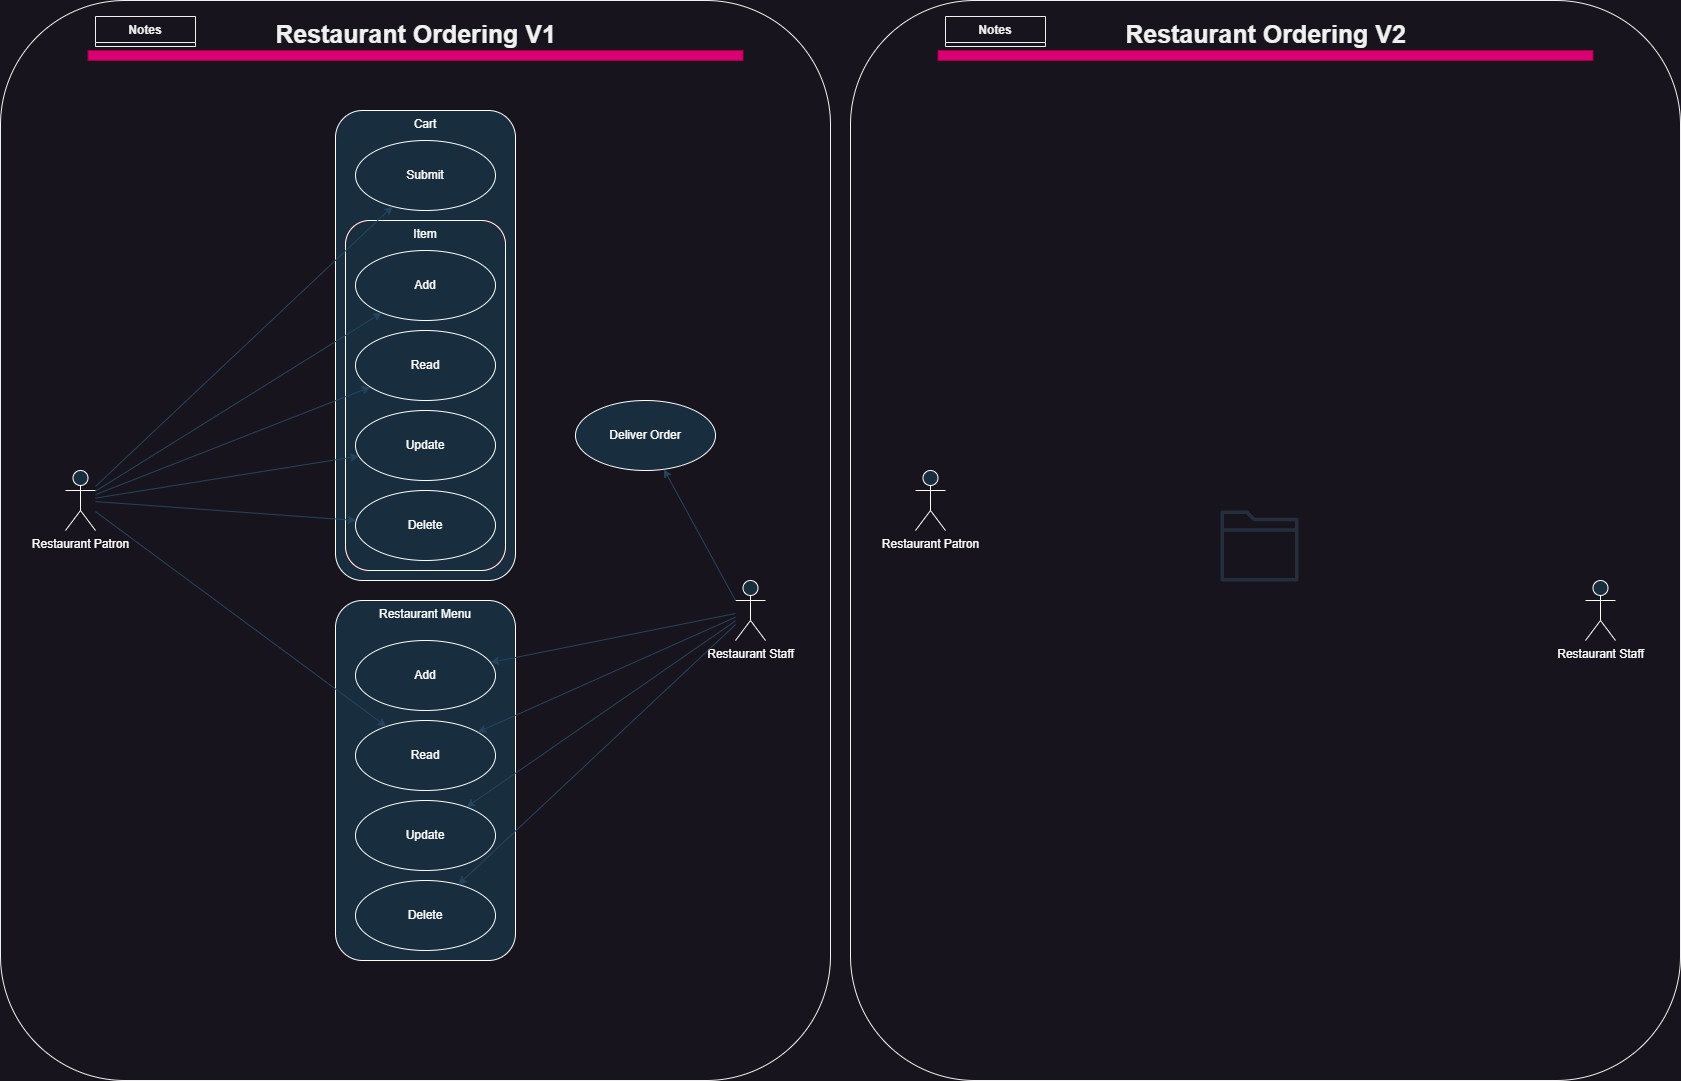

The diagram above was exported from draw.io. Its source (the exported page's mxGraphModel, read from the mxfile embedded in the PNG):
<mxGraphModel dx="1418" dy="820" grid="1" gridSize="10" guides="1" tooltips="1" connect="1" arrows="1" fold="1" page="1" pageScale="1" pageWidth="850" pageHeight="1100" math="0" shadow="0">
  <root>
    <mxCell id="0" />
    <mxCell id="1" parent="0" />
    <mxCell id="Q-EsAjGMg-Bfw-G2u1UZ-86" value="" style="rounded=1;whiteSpace=wrap;html=1;movable=1;resizable=1;rotatable=1;deletable=1;editable=1;locked=0;connectable=1;" parent="1" vertex="1">
      <mxGeometry x="860" y="10" width="830" height="1080" as="geometry" />
    </mxCell>
    <mxCell id="Q-EsAjGMg-Bfw-G2u1UZ-106" value="Restaurant Patron" style="shape=umlActor;verticalLabelPosition=bottom;verticalAlign=top;html=1;direction=east;labelBackgroundColor=none;fillColor=#182E3E;strokeColor=#FFFFFF;fontColor=#FFFFFF;rounded=1;" parent="1" vertex="1">
      <mxGeometry x="925" y="480" width="30" height="60" as="geometry" />
    </mxCell>
    <mxCell id="Q-EsAjGMg-Bfw-G2u1UZ-110" value="Restaurant Staff" style="shape=umlActor;verticalLabelPosition=bottom;verticalAlign=top;html=1;labelBackgroundColor=none;fillColor=#182E3E;strokeColor=#FFFFFF;fontColor=#FFFFFF;rounded=1;" parent="1" vertex="1">
      <mxGeometry x="1595" y="590" width="30" height="60" as="geometry" />
    </mxCell>
    <mxCell id="Q-EsAjGMg-Bfw-G2u1UZ-116" value="Restaurant Ordering V2" style="text;align=center;fontStyle=1;verticalAlign=middle;spacingLeft=3;spacingRight=3;strokeColor=none;rotatable=1;points=[[0,0.5],[1,0.5]];portConstraint=eastwest;html=1;fontSize=25;movable=1;resizable=1;deletable=1;editable=1;locked=0;connectable=1;" parent="1" vertex="1">
      <mxGeometry x="1125" y="30" width="300" height="26" as="geometry" />
    </mxCell>
    <mxCell id="Q-EsAjGMg-Bfw-G2u1UZ-117" value="" style="text;strokeColor=#A50040;fillColor=#d80073;align=left;verticalAlign=middle;spacingTop=-1;spacingLeft=4;spacingRight=4;rotatable=1;labelPosition=right;points=[];portConstraint=eastwest;fontColor=#ffffff;movable=1;resizable=1;deletable=1;editable=1;locked=0;connectable=1;" parent="1" vertex="1">
      <mxGeometry x="947.5" y="60" width="655" height="10" as="geometry" />
    </mxCell>
    <mxCell id="Q-EsAjGMg-Bfw-G2u1UZ-118" value="Notes" style="swimlane;fontStyle=1;align=center;verticalAlign=top;childLayout=stackLayout;horizontal=1;startSize=26;horizontalStack=0;resizeParent=1;resizeParentMax=0;resizeLast=0;collapsible=1;marginBottom=0;whiteSpace=wrap;html=1;movable=1;resizable=1;rotatable=1;deletable=1;editable=1;locked=0;connectable=1;" parent="1" vertex="1" collapsed="1">
      <mxGeometry x="955" y="26" width="100" height="30" as="geometry">
        <mxRectangle x="955" y="26" width="582.5" height="208" as="alternateBounds" />
      </mxGeometry>
    </mxCell>
    <mxCell id="Q-EsAjGMg-Bfw-G2u1UZ-119" value="&lt;p&gt;Notes:&amp;nbsp;&lt;/p&gt;&lt;p&gt;&lt;/p&gt;&lt;ul&gt;&lt;li&gt;&lt;br&gt;&lt;/li&gt;&lt;/ul&gt;" style="text;strokeColor=none;fillColor=default;align=left;verticalAlign=top;spacingLeft=4;spacingRight=4;overflow=hidden;rotatable=0;points=[[0,0.5],[1,0.5]];portConstraint=eastwest;whiteSpace=wrap;html=1;" parent="Q-EsAjGMg-Bfw-G2u1UZ-118" vertex="1">
      <mxGeometry y="26" width="582.5" height="174" as="geometry" />
    </mxCell>
    <mxCell id="Q-EsAjGMg-Bfw-G2u1UZ-120" value="" style="line;strokeWidth=1;fillColor=none;align=left;verticalAlign=middle;spacingTop=-1;spacingLeft=3;spacingRight=3;rotatable=0;labelPosition=right;points=[];portConstraint=eastwest;strokeColor=inherit;" parent="Q-EsAjGMg-Bfw-G2u1UZ-118" vertex="1">
      <mxGeometry y="200" width="582.5" height="8" as="geometry" />
    </mxCell>
    <mxCell id="Q-EsAjGMg-Bfw-G2u1UZ-121" value="" style="group;movable=0;resizable=0;rotatable=0;deletable=0;editable=0;locked=1;connectable=0;" parent="1" vertex="1" connectable="0">
      <mxGeometry x="10" y="10" width="830" height="1080" as="geometry" />
    </mxCell>
    <mxCell id="Q-EsAjGMg-Bfw-G2u1UZ-3" value="" style="rounded=1;whiteSpace=wrap;html=1;movable=1;resizable=1;rotatable=1;deletable=1;editable=1;locked=0;connectable=1;" parent="Q-EsAjGMg-Bfw-G2u1UZ-121" vertex="1">
      <mxGeometry width="830" height="1080" as="geometry" />
    </mxCell>
    <mxCell id="RNJ_qfoteNSc5oWdLL_N-144" value="" style="group;fillColor=#182E3E;labelBackgroundColor=none;fontColor=#FFFFFF;rounded=1;" parent="Q-EsAjGMg-Bfw-G2u1UZ-121" vertex="1" connectable="0">
      <mxGeometry x="335" y="110" width="180" height="470" as="geometry" />
    </mxCell>
    <mxCell id="RNJ_qfoteNSc5oWdLL_N-79" value="Cart" style="html=1;whiteSpace=wrap;verticalAlign=top;fillColor=none;container=0;labelBackgroundColor=none;strokeColor=#FFFFFF;fontColor=#FFFFFF;rounded=1;" parent="RNJ_qfoteNSc5oWdLL_N-144" vertex="1">
      <mxGeometry width="180" height="470" as="geometry" />
    </mxCell>
    <mxCell id="RNJ_qfoteNSc5oWdLL_N-143" value="" style="group;fillColor=none;labelBackgroundColor=none;fontColor=#ffffff;strokeColor=#B20000;rounded=1;" parent="RNJ_qfoteNSc5oWdLL_N-144" vertex="1" connectable="0">
      <mxGeometry x="10" y="110" width="160" height="350" as="geometry" />
    </mxCell>
    <mxCell id="RNJ_qfoteNSc5oWdLL_N-111" value="Item" style="html=1;whiteSpace=wrap;verticalAlign=top;fillColor=none;container=0;labelBackgroundColor=none;strokeColor=#FFFFFF;fontColor=#FFFFFF;rounded=1;" parent="RNJ_qfoteNSc5oWdLL_N-143" vertex="1">
      <mxGeometry width="160" height="350" as="geometry" />
    </mxCell>
    <mxCell id="RNJ_qfoteNSc5oWdLL_N-126" value="Add" style="ellipse;whiteSpace=wrap;html=1;labelBackgroundColor=none;fillColor=#182E3E;strokeColor=#FFFFFF;fontColor=#FFFFFF;rounded=1;" parent="RNJ_qfoteNSc5oWdLL_N-143" vertex="1">
      <mxGeometry x="10" y="30" width="140" height="70" as="geometry" />
    </mxCell>
    <mxCell id="RNJ_qfoteNSc5oWdLL_N-127" value="Read" style="ellipse;whiteSpace=wrap;html=1;labelBackgroundColor=none;fillColor=#182E3E;strokeColor=#FFFFFF;fontColor=#FFFFFF;rounded=1;" parent="RNJ_qfoteNSc5oWdLL_N-143" vertex="1">
      <mxGeometry x="10" y="110" width="140" height="70" as="geometry" />
    </mxCell>
    <mxCell id="RNJ_qfoteNSc5oWdLL_N-128" value="Update" style="ellipse;whiteSpace=wrap;html=1;labelBackgroundColor=none;fillColor=#182E3E;strokeColor=#FFFFFF;fontColor=#FFFFFF;rounded=1;" parent="RNJ_qfoteNSc5oWdLL_N-143" vertex="1">
      <mxGeometry x="10" y="190" width="140" height="70" as="geometry" />
    </mxCell>
    <mxCell id="RNJ_qfoteNSc5oWdLL_N-129" value="Delete" style="ellipse;whiteSpace=wrap;html=1;labelBackgroundColor=none;fillColor=#182E3E;strokeColor=#FFFFFF;fontColor=#FFFFFF;rounded=1;" parent="RNJ_qfoteNSc5oWdLL_N-143" vertex="1">
      <mxGeometry x="10" y="270" width="140" height="70" as="geometry" />
    </mxCell>
    <mxCell id="RNJ_qfoteNSc5oWdLL_N-44" value="Submit" style="ellipse;whiteSpace=wrap;html=1;labelBackgroundColor=none;fillColor=#182E3E;strokeColor=#FFFFFF;fontColor=#FFFFFF;rounded=1;" parent="RNJ_qfoteNSc5oWdLL_N-144" vertex="1">
      <mxGeometry x="20" y="30" width="140" height="70" as="geometry" />
    </mxCell>
    <mxCell id="RNJ_qfoteNSc5oWdLL_N-145" value="" style="group;fillColor=#182E3E;labelBackgroundColor=none;fontColor=#FFFFFF;rounded=1;" parent="Q-EsAjGMg-Bfw-G2u1UZ-121" vertex="1" connectable="0">
      <mxGeometry x="335" y="600" width="180" height="360" as="geometry" />
    </mxCell>
    <mxCell id="RNJ_qfoteNSc5oWdLL_N-82" value="Restaurant Menu" style="html=1;whiteSpace=wrap;verticalAlign=top;fillColor=none;labelBackgroundColor=none;strokeColor=#FFFFFF;fontColor=#FFFFFF;rounded=1;" parent="RNJ_qfoteNSc5oWdLL_N-145" vertex="1">
      <mxGeometry width="180" height="360" as="geometry" />
    </mxCell>
    <mxCell id="RNJ_qfoteNSc5oWdLL_N-83" value="Add" style="ellipse;whiteSpace=wrap;html=1;labelBackgroundColor=none;fillColor=#182E3E;strokeColor=#FFFFFF;fontColor=#FFFFFF;rounded=1;" parent="RNJ_qfoteNSc5oWdLL_N-145" vertex="1">
      <mxGeometry x="20" y="40" width="140" height="70" as="geometry" />
    </mxCell>
    <mxCell id="RNJ_qfoteNSc5oWdLL_N-84" value="Read" style="ellipse;whiteSpace=wrap;html=1;labelBackgroundColor=none;fillColor=#182E3E;strokeColor=#FFFFFF;fontColor=#FFFFFF;rounded=1;" parent="RNJ_qfoteNSc5oWdLL_N-145" vertex="1">
      <mxGeometry x="20" y="120" width="140" height="70" as="geometry" />
    </mxCell>
    <mxCell id="RNJ_qfoteNSc5oWdLL_N-86" value="Update" style="ellipse;whiteSpace=wrap;html=1;labelBackgroundColor=none;fillColor=#182E3E;strokeColor=#FFFFFF;fontColor=#FFFFFF;rounded=1;" parent="RNJ_qfoteNSc5oWdLL_N-145" vertex="1">
      <mxGeometry x="20" y="200" width="140" height="70" as="geometry" />
    </mxCell>
    <mxCell id="RNJ_qfoteNSc5oWdLL_N-85" value="Delete" style="ellipse;whiteSpace=wrap;html=1;labelBackgroundColor=none;fillColor=#182E3E;strokeColor=#FFFFFF;fontColor=#FFFFFF;rounded=1;" parent="RNJ_qfoteNSc5oWdLL_N-145" vertex="1">
      <mxGeometry x="20" y="280" width="140" height="70" as="geometry" />
    </mxCell>
    <mxCell id="RNJ_qfoteNSc5oWdLL_N-100" style="rounded=1;orthogonalLoop=1;jettySize=auto;html=1;labelBackgroundColor=none;strokeColor=#23445D;fontColor=default;" parent="Q-EsAjGMg-Bfw-G2u1UZ-121" source="RNJ_qfoteNSc5oWdLL_N-3" target="RNJ_qfoteNSc5oWdLL_N-84" edge="1">
      <mxGeometry relative="1" as="geometry" />
    </mxCell>
    <mxCell id="RNJ_qfoteNSc5oWdLL_N-101" style="rounded=1;orthogonalLoop=1;jettySize=auto;html=1;labelBackgroundColor=none;strokeColor=#23445D;fontColor=default;" parent="Q-EsAjGMg-Bfw-G2u1UZ-121" source="RNJ_qfoteNSc5oWdLL_N-3" target="RNJ_qfoteNSc5oWdLL_N-126" edge="1">
      <mxGeometry relative="1" as="geometry">
        <mxPoint x="391.37797639940845" y="215.69836937445302" as="targetPoint" />
      </mxGeometry>
    </mxCell>
    <mxCell id="RNJ_qfoteNSc5oWdLL_N-103" style="rounded=1;orthogonalLoop=1;jettySize=auto;html=1;labelBackgroundColor=none;strokeColor=#23445D;fontColor=default;" parent="Q-EsAjGMg-Bfw-G2u1UZ-121" source="RNJ_qfoteNSc5oWdLL_N-3" target="RNJ_qfoteNSc5oWdLL_N-128" edge="1">
      <mxGeometry relative="1" as="geometry">
        <mxPoint x="372.9319044176657" y="368.39291250800534" as="targetPoint" />
      </mxGeometry>
    </mxCell>
    <mxCell id="RNJ_qfoteNSc5oWdLL_N-104" style="rounded=1;orthogonalLoop=1;jettySize=auto;html=1;labelBackgroundColor=none;strokeColor=#23445D;fontColor=default;" parent="Q-EsAjGMg-Bfw-G2u1UZ-121" source="RNJ_qfoteNSc5oWdLL_N-3" target="RNJ_qfoteNSc5oWdLL_N-129" edge="1">
      <mxGeometry relative="1" as="geometry">
        <mxPoint x="360.80509606227633" y="438.95541389950495" as="targetPoint" />
      </mxGeometry>
    </mxCell>
    <mxCell id="RNJ_qfoteNSc5oWdLL_N-3" value="Restaurant Patron" style="shape=umlActor;verticalLabelPosition=bottom;verticalAlign=top;html=1;direction=east;labelBackgroundColor=none;fillColor=#182E3E;strokeColor=#FFFFFF;fontColor=#FFFFFF;rounded=1;" parent="Q-EsAjGMg-Bfw-G2u1UZ-121" vertex="1">
      <mxGeometry x="65" y="470" width="30" height="60" as="geometry" />
    </mxCell>
    <mxCell id="RNJ_qfoteNSc5oWdLL_N-96" style="rounded=1;orthogonalLoop=1;jettySize=auto;html=1;labelBackgroundColor=none;strokeColor=#23445D;fontColor=default;" parent="Q-EsAjGMg-Bfw-G2u1UZ-121" source="RNJ_qfoteNSc5oWdLL_N-10" target="RNJ_qfoteNSc5oWdLL_N-83" edge="1">
      <mxGeometry relative="1" as="geometry" />
    </mxCell>
    <mxCell id="RNJ_qfoteNSc5oWdLL_N-97" style="rounded=1;orthogonalLoop=1;jettySize=auto;html=1;labelBackgroundColor=none;strokeColor=#23445D;fontColor=default;" parent="Q-EsAjGMg-Bfw-G2u1UZ-121" source="RNJ_qfoteNSc5oWdLL_N-10" target="RNJ_qfoteNSc5oWdLL_N-84" edge="1">
      <mxGeometry relative="1" as="geometry" />
    </mxCell>
    <mxCell id="RNJ_qfoteNSc5oWdLL_N-10" value="Restaurant Staff" style="shape=umlActor;verticalLabelPosition=bottom;verticalAlign=top;html=1;labelBackgroundColor=none;fillColor=#182E3E;strokeColor=#FFFFFF;fontColor=#FFFFFF;rounded=1;" parent="Q-EsAjGMg-Bfw-G2u1UZ-121" vertex="1">
      <mxGeometry x="735" y="580" width="30" height="60" as="geometry" />
    </mxCell>
    <mxCell id="RNJ_qfoteNSc5oWdLL_N-98" style="rounded=1;orthogonalLoop=1;jettySize=auto;html=1;labelBackgroundColor=none;strokeColor=#23445D;fontColor=default;" parent="Q-EsAjGMg-Bfw-G2u1UZ-121" source="RNJ_qfoteNSc5oWdLL_N-10" target="RNJ_qfoteNSc5oWdLL_N-85" edge="1">
      <mxGeometry relative="1" as="geometry">
        <mxPoint x="777" y="529" as="sourcePoint" />
        <mxPoint x="525" y="661" as="targetPoint" />
      </mxGeometry>
    </mxCell>
    <mxCell id="RNJ_qfoteNSc5oWdLL_N-99" style="rounded=1;orthogonalLoop=1;jettySize=auto;html=1;labelBackgroundColor=none;strokeColor=#23445D;fontColor=default;" parent="Q-EsAjGMg-Bfw-G2u1UZ-121" source="RNJ_qfoteNSc5oWdLL_N-10" target="RNJ_qfoteNSc5oWdLL_N-86" edge="1">
      <mxGeometry relative="1" as="geometry">
        <mxPoint x="797" y="520" as="sourcePoint" />
        <mxPoint x="535" y="724" as="targetPoint" />
      </mxGeometry>
    </mxCell>
    <mxCell id="RNJ_qfoteNSc5oWdLL_N-102" style="rounded=1;orthogonalLoop=1;jettySize=auto;html=1;labelBackgroundColor=none;strokeColor=#23445D;fontColor=default;" parent="Q-EsAjGMg-Bfw-G2u1UZ-121" source="RNJ_qfoteNSc5oWdLL_N-3" target="RNJ_qfoteNSc5oWdLL_N-127" edge="1">
      <mxGeometry relative="1" as="geometry">
        <mxPoint x="125" y="456" as="sourcePoint" />
        <mxPoint x="383.57852289084985" y="293.21462933521843" as="targetPoint" />
      </mxGeometry>
    </mxCell>
    <mxCell id="RNJ_qfoteNSc5oWdLL_N-123" style="rounded=1;orthogonalLoop=1;jettySize=auto;html=1;labelBackgroundColor=none;strokeColor=#23445D;fontColor=default;" parent="Q-EsAjGMg-Bfw-G2u1UZ-121" source="RNJ_qfoteNSc5oWdLL_N-3" target="RNJ_qfoteNSc5oWdLL_N-44" edge="1">
      <mxGeometry relative="1" as="geometry">
        <mxPoint x="144" y="518" as="sourcePoint" />
        <mxPoint x="410" y="460" as="targetPoint" />
      </mxGeometry>
    </mxCell>
    <mxCell id="RNJ_qfoteNSc5oWdLL_N-19" value="Deliver Order" style="ellipse;whiteSpace=wrap;html=1;labelBackgroundColor=none;fillColor=#182E3E;strokeColor=#FFFFFF;fontColor=#FFFFFF;rounded=1;" parent="Q-EsAjGMg-Bfw-G2u1UZ-121" vertex="1">
      <mxGeometry x="575" y="400" width="140" height="70" as="geometry" />
    </mxCell>
    <mxCell id="RNJ_qfoteNSc5oWdLL_N-112" style="rounded=1;orthogonalLoop=1;jettySize=auto;html=1;exitX=0;exitY=0.3333333333333333;exitDx=0;exitDy=0;exitPerimeter=0;labelBackgroundColor=none;strokeColor=#23445D;fontColor=default;" parent="Q-EsAjGMg-Bfw-G2u1UZ-121" source="RNJ_qfoteNSc5oWdLL_N-10" target="RNJ_qfoteNSc5oWdLL_N-19" edge="1">
      <mxGeometry relative="1" as="geometry" />
    </mxCell>
    <mxCell id="Q-EsAjGMg-Bfw-G2u1UZ-6" value="Restaurant Ordering V1" style="text;align=center;fontStyle=1;verticalAlign=middle;spacingLeft=3;spacingRight=3;strokeColor=none;rotatable=1;points=[[0,0.5],[1,0.5]];portConstraint=eastwest;html=1;fontSize=25;movable=1;resizable=1;deletable=1;editable=1;locked=0;connectable=1;" parent="Q-EsAjGMg-Bfw-G2u1UZ-121" vertex="1">
      <mxGeometry x="265" y="20" width="300" height="26" as="geometry" />
    </mxCell>
    <mxCell id="Q-EsAjGMg-Bfw-G2u1UZ-7" value="" style="text;strokeColor=#A50040;fillColor=#d80073;align=left;verticalAlign=middle;spacingTop=-1;spacingLeft=4;spacingRight=4;rotatable=1;labelPosition=right;points=[];portConstraint=eastwest;fontColor=#ffffff;movable=1;resizable=1;deletable=1;editable=1;locked=0;connectable=1;" parent="Q-EsAjGMg-Bfw-G2u1UZ-121" vertex="1">
      <mxGeometry x="87.5" y="50" width="655" height="10" as="geometry" />
    </mxCell>
    <mxCell id="Q-EsAjGMg-Bfw-G2u1UZ-9" value="Notes" style="swimlane;fontStyle=1;align=center;verticalAlign=top;childLayout=stackLayout;horizontal=1;startSize=26;horizontalStack=0;resizeParent=1;resizeParentMax=0;resizeLast=0;collapsible=1;marginBottom=0;whiteSpace=wrap;html=1;movable=1;resizable=1;rotatable=1;deletable=1;editable=1;locked=0;connectable=1;" parent="Q-EsAjGMg-Bfw-G2u1UZ-121" vertex="1" collapsed="1">
      <mxGeometry x="95" y="16" width="100" height="30" as="geometry">
        <mxRectangle x="7.5" width="582.5" height="208" as="alternateBounds" />
      </mxGeometry>
    </mxCell>
    <mxCell id="Q-EsAjGMg-Bfw-G2u1UZ-13" value="&lt;p&gt;Notes:&amp;nbsp;&lt;/p&gt;&lt;p&gt;&lt;/p&gt;&lt;ul&gt;&lt;li&gt;Considering main business items: Cart, Cart Items, and Restaurant Menu&lt;/li&gt;&lt;li&gt;Feels incomplete:&lt;/li&gt;&lt;li&gt;Feels incorrect:&amp;nbsp;&lt;/li&gt;&lt;ul&gt;&lt;li&gt;We're not adding to 'Item', but an 'Item' to a 'Cart';&amp;nbsp;&lt;/li&gt;&lt;/ul&gt;&lt;/ul&gt;" style="text;strokeColor=none;fillColor=default;align=left;verticalAlign=top;spacingLeft=4;spacingRight=4;overflow=hidden;rotatable=0;points=[[0,0.5],[1,0.5]];portConstraint=eastwest;whiteSpace=wrap;html=1;" parent="Q-EsAjGMg-Bfw-G2u1UZ-9" vertex="1">
      <mxGeometry y="26" width="582.5" height="174" as="geometry" />
    </mxCell>
    <mxCell id="Q-EsAjGMg-Bfw-G2u1UZ-11" value="" style="line;strokeWidth=1;fillColor=none;align=left;verticalAlign=middle;spacingTop=-1;spacingLeft=3;spacingRight=3;rotatable=0;labelPosition=right;points=[];portConstraint=eastwest;strokeColor=inherit;" parent="Q-EsAjGMg-Bfw-G2u1UZ-9" vertex="1">
      <mxGeometry y="200" width="582.5" height="8" as="geometry" />
    </mxCell>
    <mxCell id="Q-EsAjGMg-Bfw-G2u1UZ-123" value="" style="sketch=0;outlineConnect=0;fontColor=#232F3E;gradientColor=none;fillColor=#232F3D;strokeColor=none;dashed=0;verticalLabelPosition=bottom;verticalAlign=top;align=center;html=1;fontSize=12;fontStyle=0;aspect=fixed;pointerEvents=1;shape=mxgraph.aws4.folder;" parent="1" vertex="1">
      <mxGeometry x="1230" y="520" width="78" height="71" as="geometry" />
    </mxCell>
  </root>
</mxGraphModel>